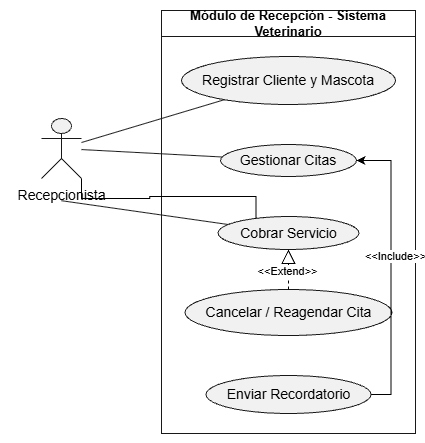

The diagram above was exported from draw.io. Its source (the exported page's mxGraphModel, read from the mxfile embedded in the PNG):
<mxGraphModel dx="1030" dy="596" grid="1" gridSize="10" guides="1" tooltips="1" connect="1" arrows="1" fold="1" page="1" pageScale="1" pageWidth="827" pageHeight="1169" math="0" shadow="0">
  <root>
    <mxCell id="0" />
    <mxCell id="1" parent="0" />
    <UserObject label="" plantUmlData="{&#10;  &quot;data&quot;: &quot;@startuml\nleft to right direction\nskinparam packageStyle rectangle\n\nactor \&quot;Recepcionista\&quot; as rec\n\nrectangle \&quot;Módulo de Recepción - Sistema Veterinario\&quot; {\n  usecase \&quot;Registrar Cliente y Mascota\&quot; as UC1\n  usecase \&quot;Gestionar Citas\&quot; as UC2\n  usecase \&quot;Cancelar / Reagendar Cita\&quot; as UC3\n  usecase \&quot;Cobrar Servicio\&quot; as UC4\n  usecase \&quot;Enviar Recordatorio\&quot; as UC5\n}\n\nrec -- UC1\nrec -- UC2\nrec -- UC4\n\nUC3 .&gt; UC2 : &lt;&lt;extend&gt;&gt;\nUC5 .&gt; UC2 : &lt;&lt;include&gt;&gt;\n@enduml&quot;,&#10;  &quot;config&quot;: null&#10;}" id="4kZce3_3yOpcT1Fizmmg-1">
      <mxCell connectable="0" parent="1" style="group;transparentBounds=1;editIcon=1;lockedGroup=0;groupPadding=10;" vertex="1">
        <mxGeometry as="geometry" />
      </mxCell>
    </UserObject>
    <UserObject label="Módulo de Recepción - Sistema Veterinario" plantUmlId="rect_0" plantUmlBaseStyle="swimlane;collapsible=0;startSize=26;fillColor=none;strokeColor=#181818;fontColor=#000000;fontSize=13;fontStyle=1;whiteSpace=wrap;" plantUmlBaseValue="Módulo de Recepción - Sistema Veterinario" id="4kZce3_3yOpcT1Fizmmg-2">
      <mxCell parent="4kZce3_3yOpcT1Fizmmg-1" style="swimlane;collapsible=0;startSize=26;fillColor=none;strokeColor=#181818;fontColor=#000000;fontSize=13;fontStyle=1;whiteSpace=wrap;" vertex="1">
        <mxGeometry height="423" width="254" x="181" y="30" as="geometry" />
      </mxCell>
    </UserObject>
    <UserObject label="Registrar Cliente y Mascota" plantUmlId="uc_1" plantUmlBaseStyle="ellipse;html=1;fillColor=#F1F1F1;strokeColor=#181818;whiteSpace=wrap;fontColor=#000000;fontSize=14;" plantUmlBaseValue="Registrar Cliente y Mascota" id="4kZce3_3yOpcT1Fizmmg-3">
      <mxCell parent="4kZce3_3yOpcT1Fizmmg-2" style="ellipse;html=1;fillColor=#F1F1F1;strokeColor=#181818;whiteSpace=wrap;fontColor=#000000;fontSize=14;" vertex="1">
        <mxGeometry height="48" width="214" x="20" y="46" as="geometry" />
      </mxCell>
    </UserObject>
    <UserObject label="Gestionar Citas" plantUmlId="uc_2" plantUmlBaseStyle="ellipse;html=1;fillColor=#F1F1F1;strokeColor=#181818;whiteSpace=wrap;fontColor=#000000;fontSize=14;" plantUmlBaseValue="Gestionar Citas" id="4kZce3_3yOpcT1Fizmmg-4">
      <mxCell parent="4kZce3_3yOpcT1Fizmmg-2" style="ellipse;html=1;fillColor=#F1F1F1;strokeColor=#181818;whiteSpace=wrap;fontColor=#000000;fontSize=14;" vertex="1">
        <mxGeometry height="32" width="136" x="59" y="134" as="geometry" />
      </mxCell>
    </UserObject>
    <UserObject label="Cobrar Servicio" plantUmlId="uc_3" plantUmlBaseStyle="ellipse;html=1;fillColor=#F1F1F1;strokeColor=#181818;whiteSpace=wrap;fontColor=#000000;fontSize=14;" plantUmlBaseValue="Cobrar Servicio" id="4kZce3_3yOpcT1Fizmmg-5">
      <mxCell parent="4kZce3_3yOpcT1Fizmmg-2" style="ellipse;html=1;fillColor=#F1F1F1;strokeColor=#181818;whiteSpace=wrap;fontColor=#000000;fontSize=14;" vertex="1">
        <mxGeometry height="33" width="141" x="56.5" y="206" as="geometry" />
      </mxCell>
    </UserObject>
    <UserObject label="Cancelar / Reagendar Cita" plantUmlId="uc_4" plantUmlBaseStyle="ellipse;html=1;fillColor=#F1F1F1;strokeColor=#181818;whiteSpace=wrap;fontColor=#000000;fontSize=14;" plantUmlBaseValue="Cancelar / Reagendar Cita" id="4kZce3_3yOpcT1Fizmmg-6">
      <mxCell parent="4kZce3_3yOpcT1Fizmmg-2" style="ellipse;html=1;fillColor=#F1F1F1;strokeColor=#181818;whiteSpace=wrap;fontColor=#000000;fontSize=14;" vertex="1">
        <mxGeometry height="46" width="207" x="23.5" y="279" as="geometry" />
      </mxCell>
    </UserObject>
    <mxCell id="4kZce3_3yOpcT1Fizmmg-22" edge="1" parent="4kZce3_3yOpcT1Fizmmg-2" source="4kZce3_3yOpcT1Fizmmg-7" style="edgeStyle=orthogonalEdgeStyle;rounded=0;orthogonalLoop=1;jettySize=auto;html=1;exitX=1;exitY=0.5;exitDx=0;exitDy=0;entryX=1;entryY=0.5;entryDx=0;entryDy=0;" target="4kZce3_3yOpcT1Fizmmg-4">
      <mxGeometry relative="1" as="geometry" />
    </mxCell>
    <mxCell id="4kZce3_3yOpcT1Fizmmg-23" connectable="0" parent="4kZce3_3yOpcT1Fizmmg-22" style="edgeLabel;html=1;align=center;verticalAlign=middle;resizable=0;points=[];" value="&amp;lt;&amp;lt;Include&amp;gt;&amp;gt;" vertex="1">
      <mxGeometry relative="1" x="0.105" y="-3" as="geometry">
        <mxPoint x="1" as="offset" />
      </mxGeometry>
    </mxCell>
    <UserObject label="Enviar Recordatorio" plantUmlId="uc_5" plantUmlBaseStyle="ellipse;html=1;fillColor=#F1F1F1;strokeColor=#181818;whiteSpace=wrap;fontColor=#000000;fontSize=14;" plantUmlBaseValue="Enviar Recordatorio" id="4kZce3_3yOpcT1Fizmmg-7">
      <mxCell parent="4kZce3_3yOpcT1Fizmmg-2" style="ellipse;html=1;fillColor=#F1F1F1;strokeColor=#181818;whiteSpace=wrap;fontColor=#000000;fontSize=14;" vertex="1">
        <mxGeometry height="38" width="165" x="44.5" y="365" as="geometry" />
      </mxCell>
    </UserObject>
    <mxCell id="4kZce3_3yOpcT1Fizmmg-27" edge="1" parent="4kZce3_3yOpcT1Fizmmg-2" source="4kZce3_3yOpcT1Fizmmg-6" style="endArrow=block;dashed=1;endFill=0;endSize=12;html=1;rounded=0;exitX=0.5;exitY=0;exitDx=0;exitDy=0;entryX=0.5;entryY=1;entryDx=0;entryDy=0;" target="4kZce3_3yOpcT1Fizmmg-5" value="">
      <mxGeometry relative="1" width="160" as="geometry">
        <mxPoint x="149" y="260" as="sourcePoint" />
        <mxPoint x="119" y="240" as="targetPoint" />
      </mxGeometry>
    </mxCell>
    <mxCell id="4kZce3_3yOpcT1Fizmmg-28" connectable="0" parent="4kZce3_3yOpcT1Fizmmg-27" style="edgeLabel;html=1;align=center;verticalAlign=middle;resizable=0;points=[];" value="&amp;lt;&amp;lt;Extend&amp;gt;&amp;gt;" vertex="1">
      <mxGeometry relative="1" x="-0.03" y="2" as="geometry">
        <mxPoint as="offset" />
      </mxGeometry>
    </mxCell>
    <UserObject label="" plantUmlId="actor_6" plantUmlBaseStyle="shape=umlActor;html=1;fillColor=#F1F1F1;strokeColor=#181818;fontColor=#000000;fontSize=14;" plantUmlBaseValue="" id="4kZce3_3yOpcT1Fizmmg-8">
      <mxCell parent="4kZce3_3yOpcT1Fizmmg-1" style="shape=umlActor;html=1;fillColor=#F1F1F1;strokeColor=#181818;fontColor=#000000;fontSize=14;" vertex="1">
        <mxGeometry height="60" width="40" x="61" y="138" as="geometry" />
      </mxCell>
    </UserObject>
    <UserObject label="Recepcionista" plantUmlId="actorlbl_7" plantUmlBaseStyle="text;html=1;align=center;verticalAlign=top;fontColor=#000000;fontSize=14;" plantUmlBaseValue="Recepcionista" id="4kZce3_3yOpcT1Fizmmg-9">
      <mxCell parent="4kZce3_3yOpcT1Fizmmg-1" style="text;html=1;align=center;verticalAlign=top;fontColor=#000000;fontSize=14;" vertex="1">
        <mxGeometry height="17" width="102" x="30" y="200" as="geometry" />
      </mxCell>
    </UserObject>
    <UserObject label="" plantUmlId="rel_8" plantUmlBaseStyle="endArrow=none;strokeColor=#181818;fontColor=#000000;fontSize=11;edgeStyle=none;rounded=0;html=1;curved=0;endSize=6;sourcePerimeterSpacing=0;targetPerimeterSpacing=0;" plantUmlBaseValue="" id="4kZce3_3yOpcT1Fizmmg-10">
      <mxCell edge="1" parent="4kZce3_3yOpcT1Fizmmg-1" source="4kZce3_3yOpcT1Fizmmg-8" style="endArrow=none;strokeColor=#181818;fontColor=#000000;fontSize=11;edgeStyle=none;rounded=0;html=1;curved=0;endSize=6;sourcePerimeterSpacing=0;targetPerimeterSpacing=0;" target="4kZce3_3yOpcT1Fizmmg-3">
        <mxGeometry relative="1" as="geometry" />
      </mxCell>
    </UserObject>
    <UserObject label="" plantUmlId="rel_9" plantUmlBaseStyle="endArrow=none;strokeColor=#181818;fontColor=#000000;fontSize=11;edgeStyle=none;rounded=0;html=1;curved=0;endSize=6;sourcePerimeterSpacing=0;targetPerimeterSpacing=0;" plantUmlBaseValue="" id="4kZce3_3yOpcT1Fizmmg-11">
      <mxCell edge="1" parent="4kZce3_3yOpcT1Fizmmg-1" source="4kZce3_3yOpcT1Fizmmg-8" style="endArrow=none;strokeColor=#181818;fontColor=#000000;fontSize=11;edgeStyle=none;rounded=0;html=1;curved=0;endSize=6;sourcePerimeterSpacing=0;targetPerimeterSpacing=0;" target="4kZce3_3yOpcT1Fizmmg-4">
        <mxGeometry relative="1" as="geometry" />
      </mxCell>
    </UserObject>
    <UserObject label="" plantUmlId="rel_10" plantUmlBaseStyle="endArrow=none;strokeColor=#181818;fontColor=#000000;fontSize=11;edgeStyle=none;rounded=0;html=1;exitX=0.5;exitY=1.37;exitPerimeter=0;curved=0;endSize=6;sourcePerimeterSpacing=0;targetPerimeterSpacing=0;" plantUmlBaseValue="" id="4kZce3_3yOpcT1Fizmmg-12">
      <mxCell edge="1" parent="4kZce3_3yOpcT1Fizmmg-1" source="4kZce3_3yOpcT1Fizmmg-8" style="endArrow=none;strokeColor=#181818;fontColor=#000000;fontSize=11;edgeStyle=none;rounded=0;html=1;exitX=0.5;exitY=1.37;exitPerimeter=0;curved=0;endSize=6;sourcePerimeterSpacing=0;targetPerimeterSpacing=0;" target="4kZce3_3yOpcT1Fizmmg-5">
        <mxGeometry relative="1" as="geometry" />
      </mxCell>
    </UserObject>
    <mxCell id="4kZce3_3yOpcT1Fizmmg-18" edge="1" parent="4kZce3_3yOpcT1Fizmmg-1" source="4kZce3_3yOpcT1Fizmmg-8" style="edgeStyle=orthogonalEdgeStyle;rounded=0;orthogonalLoop=1;jettySize=auto;html=1;exitX=1;exitY=1;exitDx=0;exitDy=0;exitPerimeter=0;entryX=0.27;entryY=0.079;entryDx=0;entryDy=0;entryPerimeter=0;endArrow=none;endFill=0;" target="4kZce3_3yOpcT1Fizmmg-5">
      <mxGeometry relative="1" as="geometry" />
    </mxCell>
  </root>
</mxGraphModel>